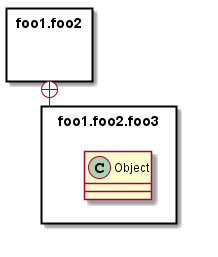

The diagram above was rendered by PlantUML. Its source (embedded in the PNG):
@startuml -->

skinparam packageStyle rect

package foo1.foo2 {
}

package foo1.foo2.foo3 {
  class Object
}

foo1.foo2 +-- foo1.foo2.foo3

@enduml